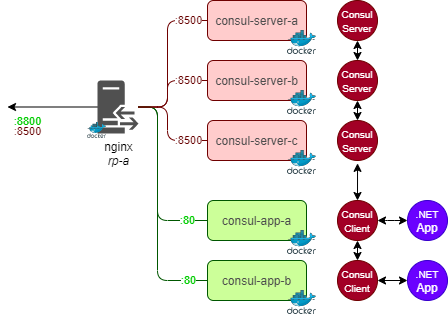

The diagram above was exported from draw.io. Its source (the exported page's mxGraphModel, read from the mxfile embedded in the PNG):
<mxGraphModel dx="485" dy="216" grid="1" gridSize="10" guides="1" tooltips="1" connect="1" arrows="1" fold="1" page="1" pageScale="1" pageWidth="827" pageHeight="1169" math="0" shadow="0">
  <root>
    <mxCell id="0" />
    <mxCell id="1" parent="0" />
    <mxCell id="3" style="edgeStyle=none;html=1;" edge="1" parent="1" source="2">
      <mxGeometry relative="1" as="geometry">
        <mxPoint x="200" y="306.5" as="targetPoint" />
      </mxGeometry>
    </mxCell>
    <mxCell id="4" value="&lt;font color=&quot;#00cc00&quot;&gt;:8800&lt;/font&gt;" style="edgeLabel;html=1;align=center;verticalAlign=middle;resizable=0;points=[];" vertex="1" connectable="0" parent="3">
      <mxGeometry x="0.7217" y="-1" relative="1" as="geometry">
        <mxPoint x="7" y="15" as="offset" />
      </mxGeometry>
    </mxCell>
    <mxCell id="16" value=":8500" style="edgeLabel;html=1;align=center;verticalAlign=middle;resizable=0;points=[];fontColor=#660000;" vertex="1" connectable="0" parent="3">
      <mxGeometry x="0.3492" relative="1" as="geometry">
        <mxPoint x="-9" y="24" as="offset" />
      </mxGeometry>
    </mxCell>
    <mxCell id="12" style="edgeStyle=orthogonalEdgeStyle;html=1;startArrow=none;startFill=0;endArrow=none;endFill=0;fillColor=#a20025;strokeColor=#6F0000;" edge="1" parent="1" source="2" target="7">
      <mxGeometry relative="1" as="geometry">
        <Array as="points">
          <mxPoint x="360" y="307" />
          <mxPoint x="360" y="220" />
        </Array>
      </mxGeometry>
    </mxCell>
    <mxCell id="17" value=":8500" style="edgeLabel;html=1;align=center;verticalAlign=middle;resizable=0;points=[];fontColor=#660000;" vertex="1" connectable="0" parent="12">
      <mxGeometry x="0.645" y="-1" relative="1" as="geometry">
        <mxPoint x="8" y="-1" as="offset" />
      </mxGeometry>
    </mxCell>
    <mxCell id="27" style="edgeStyle=orthogonalEdgeStyle;html=1;fontColor=#4D4D4D;startArrow=none;startFill=0;endArrow=none;endFill=0;fillColor=#008a00;strokeColor=#005700;" edge="1" parent="1" source="2" target="23">
      <mxGeometry relative="1" as="geometry">
        <Array as="points">
          <mxPoint x="350" y="307" />
          <mxPoint x="350" y="420" />
        </Array>
      </mxGeometry>
    </mxCell>
    <mxCell id="29" value=":80" style="edgeLabel;html=1;align=center;verticalAlign=middle;resizable=0;points=[];fontColor=#00CC00;" vertex="1" connectable="0" parent="27">
      <mxGeometry x="0.8523" y="1" relative="1" as="geometry">
        <mxPoint x="-7" y="1" as="offset" />
      </mxGeometry>
    </mxCell>
    <mxCell id="28" style="edgeStyle=orthogonalEdgeStyle;html=1;fontColor=#4D4D4D;startArrow=none;startFill=0;endArrow=none;endFill=0;fillColor=#008a00;strokeColor=#005700;" edge="1" parent="1" source="2" target="25">
      <mxGeometry relative="1" as="geometry">
        <Array as="points">
          <mxPoint x="350" y="307" />
          <mxPoint x="350" y="480" />
        </Array>
      </mxGeometry>
    </mxCell>
    <mxCell id="30" value=":80" style="edgeLabel;html=1;align=center;verticalAlign=middle;resizable=0;points=[];fontColor=#00CC00;" vertex="1" connectable="0" parent="28">
      <mxGeometry x="0.8459" y="2" relative="1" as="geometry">
        <mxPoint y="2" as="offset" />
      </mxGeometry>
    </mxCell>
    <mxCell id="2" value="nginx&lt;br&gt;&lt;i&gt;rp-a&lt;/i&gt;" style="pointerEvents=1;shadow=0;dashed=0;html=1;strokeColor=none;fillColor=#505050;labelPosition=center;verticalLabelPosition=bottom;verticalAlign=top;outlineConnect=0;align=center;shape=mxgraph.office.servers.reverse_proxy;" vertex="1" parent="1">
      <mxGeometry x="290" y="280" width="41" height="53" as="geometry" />
    </mxCell>
    <mxCell id="7" value="consul-server-a" style="rounded=1;whiteSpace=wrap;html=1;strokeColor=#6F0000;fillColor=#FFCCCC;fontColor=#4D4D4D;" vertex="1" parent="1">
      <mxGeometry x="400" y="200" width="99" height="40" as="geometry" />
    </mxCell>
    <mxCell id="6" value="" style="aspect=fixed;html=1;points=[];align=center;image;fontSize=12;image=img/lib/mscae/Docker.svg;" vertex="1" parent="1">
      <mxGeometry x="480" y="230" width="29" height="23.78" as="geometry" />
    </mxCell>
    <mxCell id="8" value="consul-server-b" style="rounded=1;whiteSpace=wrap;html=1;strokeColor=#6F0000;fillColor=#FFCCCC;fontColor=#4D4D4D;" vertex="1" parent="1">
      <mxGeometry x="400" y="260" width="99" height="40" as="geometry" />
    </mxCell>
    <mxCell id="9" value="" style="aspect=fixed;html=1;points=[];align=center;image;fontSize=12;image=img/lib/mscae/Docker.svg;" vertex="1" parent="1">
      <mxGeometry x="480" y="290" width="29" height="23.78" as="geometry" />
    </mxCell>
    <mxCell id="10" value="consul-server-c" style="rounded=1;whiteSpace=wrap;html=1;strokeColor=#6F0000;fillColor=#FFCCCC;fontColor=#4D4D4D;" vertex="1" parent="1">
      <mxGeometry x="400" y="320" width="99" height="40" as="geometry" />
    </mxCell>
    <mxCell id="11" value="" style="aspect=fixed;html=1;points=[];align=center;image;fontSize=12;image=img/lib/mscae/Docker.svg;" vertex="1" parent="1">
      <mxGeometry x="480" y="350" width="29" height="23.78" as="geometry" />
    </mxCell>
    <mxCell id="13" style="edgeStyle=orthogonalEdgeStyle;html=1;startArrow=none;startFill=0;endArrow=none;endFill=0;fillColor=#a20025;strokeColor=#6F0000;" edge="1" parent="1" source="2" target="8">
      <mxGeometry relative="1" as="geometry">
        <mxPoint x="340.9999999999999" y="316.5238095238095" as="sourcePoint" />
        <mxPoint x="410.0000000000001" y="230" as="targetPoint" />
        <Array as="points">
          <mxPoint x="360" y="307" />
          <mxPoint x="360" y="280" />
        </Array>
      </mxGeometry>
    </mxCell>
    <mxCell id="21" value=":8500" style="edgeLabel;html=1;align=center;verticalAlign=middle;resizable=0;points=[];fontColor=#660000;" vertex="1" connectable="0" parent="13">
      <mxGeometry x="0.422" y="3" relative="1" as="geometry">
        <mxPoint x="8" y="3" as="offset" />
      </mxGeometry>
    </mxCell>
    <mxCell id="14" style="edgeStyle=orthogonalEdgeStyle;html=1;startArrow=none;startFill=0;endArrow=none;endFill=0;fillColor=#a20025;strokeColor=#6F0000;" edge="1" parent="1" source="2" target="10">
      <mxGeometry relative="1" as="geometry">
        <mxPoint x="340.9999999999999" y="316.5238095238095" as="sourcePoint" />
        <mxPoint x="410.0000000000001" y="290" as="targetPoint" />
        <Array as="points">
          <mxPoint x="360" y="307" />
          <mxPoint x="360" y="340" />
        </Array>
      </mxGeometry>
    </mxCell>
    <mxCell id="22" value=":8500" style="edgeLabel;html=1;align=center;verticalAlign=middle;resizable=0;points=[];fontColor=#660000;" vertex="1" connectable="0" parent="14">
      <mxGeometry x="0.7346" y="-1" relative="1" as="geometry">
        <mxPoint x="-6" y="-1" as="offset" />
      </mxGeometry>
    </mxCell>
    <mxCell id="23" value="consul-app-a" style="rounded=1;whiteSpace=wrap;html=1;strokeColor=#005700;fillColor=#CCFF99;fontColor=#4D4D4D;" vertex="1" parent="1">
      <mxGeometry x="400" y="400" width="99" height="40" as="geometry" />
    </mxCell>
    <mxCell id="24" value="" style="aspect=fixed;html=1;points=[];align=center;image;fontSize=12;image=img/lib/mscae/Docker.svg;" vertex="1" parent="1">
      <mxGeometry x="480" y="430" width="29" height="23.78" as="geometry" />
    </mxCell>
    <mxCell id="25" value="consul-app-b" style="rounded=1;whiteSpace=wrap;html=1;strokeColor=#005700;fillColor=#CCFF99;fontColor=#4D4D4D;" vertex="1" parent="1">
      <mxGeometry x="400" y="460" width="99" height="40" as="geometry" />
    </mxCell>
    <mxCell id="26" value="" style="aspect=fixed;html=1;points=[];align=center;image;fontSize=12;image=img/lib/mscae/Docker.svg;" vertex="1" parent="1">
      <mxGeometry x="480" y="490" width="29" height="23.78" as="geometry" />
    </mxCell>
    <mxCell id="31" value="" style="aspect=fixed;html=1;points=[];align=center;image;fontSize=12;image=img/lib/mscae/Docker.svg;" vertex="1" parent="1">
      <mxGeometry x="280" y="321.98" width="19" height="15.58" as="geometry" />
    </mxCell>
    <mxCell id="32" value="&lt;font style=&quot;font-size: 10px&quot;&gt;Consul&lt;br&gt;Server&lt;/font&gt;" style="ellipse;whiteSpace=wrap;html=1;aspect=fixed;fontColor=#ffffff;fillColor=#a20025;strokeColor=#6F0000;" vertex="1" parent="1">
      <mxGeometry x="530" y="200" width="40" height="40" as="geometry" />
    </mxCell>
    <mxCell id="46" style="edgeStyle=orthogonalEdgeStyle;html=1;fontColor=#00CC00;startArrow=classic;startFill=1;endArrow=classic;endFill=1;" edge="1" parent="1" source="33" target="34">
      <mxGeometry relative="1" as="geometry" />
    </mxCell>
    <mxCell id="47" style="edgeStyle=orthogonalEdgeStyle;html=1;fontColor=#00CC00;startArrow=classic;startFill=1;endArrow=classic;endFill=1;" edge="1" parent="1" source="33" target="32">
      <mxGeometry relative="1" as="geometry" />
    </mxCell>
    <mxCell id="33" value="&lt;font style=&quot;font-size: 10px&quot;&gt;Consul&lt;br&gt;Server&lt;/font&gt;" style="ellipse;whiteSpace=wrap;html=1;aspect=fixed;fontColor=#ffffff;fillColor=#a20025;strokeColor=#6F0000;" vertex="1" parent="1">
      <mxGeometry x="530" y="260" width="40" height="40" as="geometry" />
    </mxCell>
    <mxCell id="34" value="&lt;font style=&quot;font-size: 10px&quot;&gt;Consul&lt;br&gt;Server&lt;/font&gt;" style="ellipse;whiteSpace=wrap;html=1;aspect=fixed;fontColor=#ffffff;fillColor=#a20025;strokeColor=#6F0000;" vertex="1" parent="1">
      <mxGeometry x="530" y="320" width="40" height="40" as="geometry" />
    </mxCell>
    <mxCell id="44" style="edgeStyle=orthogonalEdgeStyle;html=1;entryX=0.501;entryY=1.072;entryDx=0;entryDy=0;entryPerimeter=0;fontColor=#00CC00;startArrow=classic;startFill=1;endArrow=classic;endFill=1;" edge="1" parent="1" source="35" target="34">
      <mxGeometry relative="1" as="geometry" />
    </mxCell>
    <mxCell id="35" value="&lt;font style=&quot;font-size: 10px&quot;&gt;Consul&lt;br&gt;Client&lt;/font&gt;" style="ellipse;whiteSpace=wrap;html=1;aspect=fixed;fontColor=#ffffff;fillColor=#a20025;strokeColor=#6F0000;" vertex="1" parent="1">
      <mxGeometry x="530" y="400" width="40" height="40" as="geometry" />
    </mxCell>
    <mxCell id="45" style="edgeStyle=orthogonalEdgeStyle;html=1;fontColor=#00CC00;startArrow=classic;startFill=1;endArrow=classic;endFill=1;" edge="1" parent="1" source="36" target="35">
      <mxGeometry relative="1" as="geometry" />
    </mxCell>
    <mxCell id="36" value="&lt;font style=&quot;font-size: 10px&quot;&gt;Consul&lt;br&gt;Client&lt;/font&gt;" style="ellipse;whiteSpace=wrap;html=1;aspect=fixed;fontColor=#ffffff;fillColor=#a20025;strokeColor=#6F0000;" vertex="1" parent="1">
      <mxGeometry x="530" y="460" width="40" height="40" as="geometry" />
    </mxCell>
    <mxCell id="40" style="edgeStyle=orthogonalEdgeStyle;html=1;fontColor=#00CC00;startArrow=classic;startFill=1;endArrow=classic;endFill=1;" edge="1" parent="1" source="37" target="35">
      <mxGeometry relative="1" as="geometry">
        <Array as="points">
          <mxPoint x="580" y="420" />
          <mxPoint x="580" y="420" />
        </Array>
      </mxGeometry>
    </mxCell>
    <mxCell id="37" value="&lt;span style=&quot;font-size: 10px&quot;&gt;.NET&lt;br&gt;&lt;/span&gt;App" style="ellipse;whiteSpace=wrap;html=1;aspect=fixed;fontColor=#ffffff;fillColor=#6a00ff;strokeColor=#3700CC;" vertex="1" parent="1">
      <mxGeometry x="600" y="400" width="40" height="40" as="geometry" />
    </mxCell>
    <mxCell id="43" style="edgeStyle=orthogonalEdgeStyle;html=1;fontColor=#00CC00;startArrow=classic;startFill=1;endArrow=classic;endFill=1;" edge="1" parent="1" source="39" target="36">
      <mxGeometry relative="1" as="geometry" />
    </mxCell>
    <mxCell id="39" value="&lt;span style=&quot;font-size: 10px&quot;&gt;.NET&lt;br&gt;&lt;/span&gt;App" style="ellipse;whiteSpace=wrap;html=1;aspect=fixed;fontColor=#ffffff;fillColor=#6a00ff;strokeColor=#3700CC;" vertex="1" parent="1">
      <mxGeometry x="600" y="460" width="40" height="40" as="geometry" />
    </mxCell>
  </root>
</mxGraphModel>